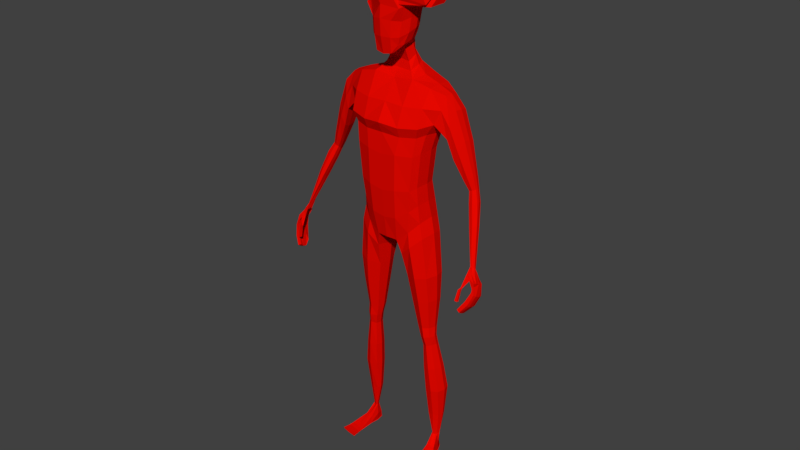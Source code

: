 # Source: Rigged_Demon_Model2.blend  (saved by Blender 2.79.0; exported with 4.5.12 LTS)
import bpy
from mathutils import Matrix  # noqa: F401  (used for matrix-valued properties, if any)

bpy.ops.wm.read_factory_settings(use_empty=True)
scene = bpy.context.scene
scene.name = 'Scene'

# ---- collections
col_collection_1 = bpy.data.collections.new('Collection 1'); scene.collection.children.link(col_collection_1)

# ---- materials (node trees are filled in below, after node groups)
mat_material = bpy.data.materials.new('Material')
mat_material.alpha_threshold = 0.0
mat_material.use_transparent_shadow = False
mat_material.diffuse_color = (0.8, 0.00245, 0.0, 1.0)
mat_material.specular_color = (1.0, 0.01567, 0.01102)
mat_material.roughness = 0.5
mat_material.line_color = (0.0, 0.0, 0.0, 1.0)
mat_material_001 = bpy.data.materials.new('Material.001')
mat_material_001.alpha_threshold = 0.0
mat_material_001.use_transparent_shadow = False
mat_material_001.diffuse_color = (0.0, 0.0, 0.0, 1.0)
mat_material_001.roughness = 0.5
mat_material_001.specular_intensity = 0.0

# ---- material node trees

# ---- world
world_world = bpy.data.worlds.new('World'); scene.world = world_world
world_world.color = (0.05088, 0.05088, 0.05088)
world_world.use_sun_shadow = False
world_world.sun_shadow_jitter_overblur = 0.0
world_world.cycles.sampling_method = 'MANUAL'

# ---- meshes
me_cube = bpy.data.meshes.new('Cube')
me_cube.from_pydata([(0.03462, 0.05844, 1.668), (0.0729, -0.04626, 1.668), (0.03045, -0.05987, 1.52), (0.1147, 0.05451, 1.922), (0.04929, 0.02431, 1.709), (0.03678, 0.02206, 1.535), (0.03001, -0.07511, 1.568), (0.06561, -0.03251, 1.581), (0.06429, 0.01821, 1.595), (0.07994, 0.02041, 1.669), (0.02913, 0.05746, 1.599), (0.03734, 0.04602, 1.691), (0.04811, 0.04041, 1.596), (0.05197, 0.01706, 1.56), (0.1395, 0.05909, 1.867), (0.04999, -0.05698, 1.569), (0.02714, -0.06847, 1.519), (0.03098, 0.0358, 1.557), (0.05563, 0.04142, 1.664), (0.05178, -0.04009, 1.543), (0.07036, 0.02066, 1.694), (0.05911, -0.07168, 1.659), (0.03691, -0.08089, 1.714), (0.0, -0.05646, 1.755), (0.0, 0.02717, 1.716), (0.1271, 0.105, 1.905), (0.0, -0.06763, 1.516), (0.04682, 0.05291, 1.473), (0.0313, -0.01322, 1.533), (0.03261, -0.07588, 1.62), (0.0, -0.08301, 1.57), (0.0, -0.08385, 1.666), (0.07167, -0.02866, 1.628), (0.07058, 0.02051, 1.636), (0.07178, -0.006471, 1.592), (0.08516, -0.002147, 1.674), (0.03157, 0.06215, 1.639), (0.0, 0.06496, 1.601), (0.0, 0.06609, 1.675), (0.04259, -0.05517, 1.543), (0.05326, -0.06785, 1.683), (0.04559, 0.03366, 1.57), (0.05284, 0.03617, 1.683), (0.05269, 0.04332, 1.633), (0.05705, -0.01013, 1.554), (0.1504, 0.1054, 1.872), (0.05541, -0.054, 1.617), (0.07808, -0.00301, 1.637), (0.0, 0.03964, 1.555), (0.0, 0.05153, 1.697), (0.0, -0.07115, 1.514), (0.0, -0.08648, 1.719), (0.0, -0.00319, 1.74), (0.0, -0.006306, 1.527), (0.0, -0.08647, 1.624), (0.0, 0.07071, 1.644), (0.119, 0.04942, 0.9773), (0.1113, -0.03183, 0.9724), (0.1798, 0.001445, 1.404), (0.0, 0.08039, 0.9128), (0.0, -0.06091, 0.9038), (0.0, 0.06329, 1.443), (0.0, -0.02073, 1.428), (0.1116, 0.02866, 1.105), (0.1256, 0.03087, 1.221), (0.1655, 0.05205, 1.321), (0.1081, -0.04277, 1.099), (0.1217, -0.04374, 1.218), (0.0, 0.04555, 1.078), (0.0, 0.04865, 1.2), (0.0, 0.09134, 1.314), (0.0, -0.09805, 1.306), (0.0, -0.08372, 1.198), (0.0, -0.08205, 1.076), (0.03748, 0.07988, 0.9036), (0.03743, -0.05732, 0.9026), (0.07234, 0.07955, 1.439), (0.07154, -0.02317, 1.437), (0.04884, -0.08236, 1.085), (0.05229, -0.08398, 1.206), (0.06517, -0.08747, 1.299), (0.05198, 0.1019, 1.306), (0.04857, 0.05895, 1.206), (0.04505, 0.05556, 1.081), (0.0, 0.03773, 1.511), (0.0, 0.004572, 1.483), (0.03182, 0.04011, 1.509), (0.03756, 0.001971, 1.48), (0.1448, 0.04633, 0.1399), (0.1447, 0.0348, 0.1366), (0.129, 0.04151, 0.1378), (0.1306, 0.02696, 0.1346), (0.122, -0.03355, 0.9208), (0.1299, 0.04835, 0.9259), (0.04692, 0.06056, 0.8539), (0.0486, -0.04557, 0.8518), (0.0, -0.07281, 0.979), (0.1137, 0.04179, 1.039), (0.1081, -0.0378, 1.036), (0.0, 0.07568, 0.974), (0.04501, -0.07313, 0.9871), (0.04396, 0.08585, 0.9824), (0.1298, -0.00146, 0.5808), (0.1359, 0.0342, 0.5824), (0.08702, 0.03677, 0.5817), (0.08708, -0.004877, 0.5798), (0.135, 0.005807, 0.5128), (0.1402, 0.03713, 0.5114), (0.1039, 0.03756, 0.506), (0.1032, 0.0029, 0.5066), (0.1457, 0.04199, 0.7836), (0.05735, 0.04354, 0.7717), (0.05759, -0.02635, 0.7692), (0.1364, -0.02737, 0.7814), (0.159, 0.01468, 0.3292), (0.1654, 0.06109, 0.3337), (0.1114, 0.05512, 0.3333), (0.1098, 0.01031, 0.3284), (0.1374, 0.03059, 0.547), (0.09553, 0.03356, 0.5452), (0.09506, -0.002102, 0.5432), (0.1326, -0.0011, 0.5458), (0.07955, 0.06994, 0.9353), (0.07893, -0.05048, 0.9364), (0.1332, 0.07228, 1.419), (0.1336, -0.01623, 1.421), (0.09485, -0.06434, 1.09), (0.1067, -0.06546, 1.208), (0.1275, -0.06829, 1.305), (0.1285, 0.09098, 1.304), (0.1071, 0.04938, 1.209), (0.09592, 0.04671, 1.093), (0.1362, 0.04709, 0.1364), (0.138, 0.03066, 0.1313), (0.08652, -0.05386, 0.8867), (0.08624, 0.06439, 0.8816), (0.08392, 0.06936, 1.007), (0.08643, -0.05793, 1.014), (0.1111, -0.01425, 0.5802), (0.1118, 0.04684, 0.5813), (0.1211, -0.004913, 0.5092), (0.1226, 0.04835, 0.509), (0.1002, 0.05614, 0.7772), (0.0997, -0.04354, 0.7753), (0.1362, 0.004196, 0.3286), (0.1394, 0.07336, 0.3335), (0.1169, 0.04177, 0.5456), (0.1163, -0.01304, 0.5442), (0.1241, 0.01187, 0.9859), (0.0, 0.01026, 0.9017), (0.1162, -0.003183, 1.104), (0.1304, -0.002834, 1.22), (0.03284, 0.01032, 0.8977), (0.08113, 0.02728, 1.443), (0.0, 0.04933, 1.473), (0.04421, 0.02837, 1.498), (0.1486, 0.0424, 0.14), (0.1261, 0.03106, 0.1378), (0.0375, 0.008412, 0.8441), (0.1353, 0.01105, 0.9317), (0.1184, 0.002194, 1.044), (0.07974, 0.01613, 0.5801), (0.1391, 0.01917, 0.5816), (0.09746, 0.01982, 0.5056), (0.143, 0.02389, 0.5133), (0.1509, 0.0107, 0.7835), (0.04633, 0.00967, 0.7684), (0.1029, 0.03089, 0.3306), (0.169, 0.04012, 0.3316), (0.1411, 0.01601, 0.5472), (0.0884, 0.01466, 0.5438), (0.1261, 0.05361, 0.07678), (0.135, 0.02668, 1.425), (0.177, 0.05754, 1.36), (0.175, -0.016, 1.361), (0.0, 0.08676, 1.378), (0.0, -0.06481, 1.365), (0.05972, 0.09709, 1.373), (0.06723, -0.06462, 1.362), (0.1299, -0.04834, 1.365), (0.1306, 0.08593, 1.369), (0.179, 0.0526, 1.399), (0.1556, -0.02554, 1.314), (0.1828, 0.02606, 1.405), (0.1808, 0.01379, 1.318), (0.2086, 0.05644, 1.312), (0.2162, 0.05101, 1.359), (0.2062, -0.01446, 1.314), (0.2168, 0.002635, 1.366), (0.2191, 0.02599, 1.365), (0.2011, 0.0146, 1.265), (0.1972, -0.01381, 1.275), (0.2001, 0.05191, 1.279), (0.3382, -0.055, 0.8923), (0.2811, 0.033, 1.111), (0.2905, 0.03117, 1.119), (0.2784, 0.009439, 1.123), (0.2888, 0.01531, 1.128), (0.2919, 0.02154, 1.122), (0.2676, 0.01989, 1.11), (0.2669, 0.01052, 1.119), (0.27, 0.03352, 1.107), (0.3223, -0.02061, 1.031), (0.3456, -0.0519, 0.8999), (0.3393, -0.0627, 0.9091), (0.3456, -0.05774, 0.9138), (0.3462, -0.05411, 0.9046), (0.337, -0.06639, 0.9119), (0.3354, -0.06695, 0.9157), (0.3367, -0.05694, 0.9029), (0.3118, -0.03132, 1.024), (0.3005, -0.03037, 1.019), (0.3019, -0.01866, 1.012), (0.3221, -0.01307, 1.026), (0.3219, -0.007362, 1.026), (0.3115, -0.005222, 1.015), (0.3026, -0.00291, 1.01), (0.252, 0.02515, 1.275), (0.2186, -0.007071, 1.212), (0.2488, 0.00586, 1.278), (0.2345, -0.008085, 1.241), (0.2509, 0.04606, 1.268), (0.24, 0.05009, 1.232), (0.2255, 0.04701, 1.208), (0.223, 0.01646, 1.202), (0.3398, -0.1236, 0.7819), (0.3339, -0.0806, 0.8967), (0.3474, -0.07885, 0.7781), (0.3437, -0.04565, 0.8872), (0.3289, -0.1203, 0.7869), (0.3466, -0.07563, 0.8984), (0.3364, -0.07669, 0.7869), (0.3509, -0.04879, 0.8857), (0.3711, -0.0955, 0.8409), (0.3711, -0.05514, 0.8216), (0.3609, -0.05241, 0.8255), (0.3616, -0.09624, 0.8461), (0.3592, -0.06927, 0.7891), (0.3481, -0.06545, 0.7958), (0.3481, -0.1073, 0.8163), (0.3592, -0.1109, 0.8074), (0.3463, -0.08558, 0.8808), (0.3659, -0.04581, 0.857), (0.3635, -0.04533, 0.8553), (0.3643, -0.0878, 0.875), (0.3389, -0.09647, 0.7676), (0.3395, -0.1111, 0.7731), (0.3362, -0.07306, 0.8988), (0.3385, -0.05418, 0.8967), (0.3301, -0.1085, 0.7767), (0.3313, -0.09372, 0.7719), (0.3546, -0.05508, 0.8938), (0.353, -0.0667, 0.8986), (0.3609, -0.06635, 0.8334), (0.361, -0.08422, 0.8419), (0.3742, -0.08683, 0.8342), (0.374, -0.06905, 0.8251), (0.3609, -0.1012, 0.7993), (0.3607, -0.08521, 0.793), (0.3465, -0.07676, 0.8036), (0.3464, -0.09504, 0.8124), (0.3659, -0.06081, 0.8634), (0.3659, -0.07608, 0.8703), (0.3535, -0.08301, 0.8865), (0.3648, -0.05838, 0.8674), (0.3329, -0.1188, 0.8166), (0.3342, -0.1083, 0.8491), (0.3324, -0.1263, 0.818), (0.3352, -0.1147, 0.8544), (0.3235, -0.1201, 0.8177), (0.3286, -0.1094, 0.8495), (0.3241, -0.1278, 0.8198), (0.3285, -0.1172, 0.8552), (0.1315, -0.0956, 0.07136), (0.1313, -0.09412, 0.06541), (0.125, 0.0533, 0.0735), (0.1251, 0.05071, 0.09749), (0.1884, -0.08475, 0.07136), (0.188, -0.08328, 0.06541), (0.141, 0.05625, 0.07357), (0.1394, 0.05268, 0.0981), (0.1228, -0.01243, 0.07715), (0.127, -0.002419, 0.1009), (0.1658, -0.004215, 0.07715), (0.1544, 0.00397, 0.1009), (0.1213, 0.02733, 0.1017), (0.152, 0.033, 0.07296), (0.122, 0.02707, 0.07291), (0.1491, 0.03419, 0.1025), (0.1322, 0.05521, 0.07397), (0.1314, 0.05399, 0.09563), (0.1601, -0.09114, 0.07104), (0.1598, -0.08951, 0.06459), (0.141, 0.0004523, 0.1019), (0.1441, -0.007302, 0.07757), (0.1366, 0.03195, 0.07331), (0.1323, -0.09413, 0.06825), (0.1396, 0.05593, 0.07615), (0.1871, -0.08365, 0.06825), (0.1649, -0.004201, 0.0767), (0.1236, -0.01197, 0.07742), (0.1505, 0.0326, 0.0741), (0.1233, 0.02711, 0.0749), (0.1602, -0.09154, 0.06753), (0.1319, 0.05601, 0.07679), (0.1271, -0.06031, 0.07262), (0.1777, -0.04571, 0.07589), (0.1271, -0.0551, 0.0761), (0.1794, -0.05033, 0.07262), (0.1519, -0.04801, 0.07641), (0.1533, -0.05551, 0.07239), (0.128, -0.06042, 0.07123), (0.1786, -0.05084, 0.071), (0.0505, -0.0046, 1.455), (0.0, -0.0008548, 1.455), (0.05543, 0.02846, 1.467), (0.2821, 0.02357, 1.164), (0.2514, 0.005292, 1.146), (0.2653, 0.003497, 1.158), (0.2788, 0.01254, 1.171), (0.2805, 0.03639, 1.158), (0.2707, 0.03836, 1.141), (0.258, 0.03822, 1.133), (0.2541, 0.01955, 1.135), (0.3043, 0.001761, 1.096), (0.2777, -0.004068, 1.084), (0.3035, 0.02049, 1.09), (0.2899, 0.02228, 1.081), (0.2795, 0.02303, 1.076), (0.2907, -0.005921, 1.09), (0.2777, 0.007636, 1.078), (0.3056, 0.00895, 1.093), (0.1544, 0.05086, 0.4217), (0.1063, 0.04796, 0.4189), (0.1052, 0.004927, 0.4162), (0.1486, 0.009087, 0.4197), (0.1313, 0.06319, 0.4206), (0.129, -0.002372, 0.4177), (0.1582, 0.03247, 0.4213), (0.0981, 0.02525, 0.4169), (0.1528, 0.02751, 0.2226), (0.1553, 0.05794, 0.2254), (0.117, 0.05208, 0.2241), (0.117, 0.02015, 0.2217), (0.136, 0.01888, 0.2211), (0.1364, 0.06512, 0.2242), (0.1109, 0.03347, 0.2227), (0.1594, 0.04507, 0.2242), (0.1361, -0.01581, 0.688), (0.144, 0.0394, 0.6891), (0.07185, 0.04143, 0.6814), (0.07194, -0.01693, 0.6798), (0.1076, 0.0535, 0.6843), (0.107, -0.03109, 0.6838), (0.1485, 0.01506, 0.6894), (0.06228, 0.01292, 0.6794), (0.1384, 0.04379, 1.284), (0.0, 0.06648, 1.274), (0.0, -0.08084, 1.269), (0.05555, 0.07587, 1.272), (0.06361, -0.07514, 1.266), (0.1155, -0.05917, 1.271), (0.1167, 0.06724, 1.272), (0.1427, 0.007849, 1.276), (0.1333, -0.03214, 1.278), (0.07903, -0.0242, 1.671), (0.1573, -0.04757, 1.676), (0.06601, -0.05897, 1.664), (0.1225, 0.07978, 1.913), (0.03574, -0.05639, 1.747), (0.1285, -0.06717, 1.726), (0.1287, 0.0568, 1.894), (0.03436, 0.02574, 1.712), (0.1393, 0.0107, 1.715), (0.05982, 0.02249, 1.701), (0.07515, 0.02053, 1.681), (0.08255, 0.009133, 1.672), (0.145, 0.08225, 1.87), (0.1475, -0.05837, 1.683), (0.1615, 0.009051, 1.691), (0.05619, -0.06976, 1.671), (0.04509, -0.07437, 1.698), (0.02817, -0.08368, 1.716), (0.0, -0.02983, 1.748), (0.0, -0.07147, 1.737), (0.0, 0.01199, 1.728), (0.04354, -0.004482, 1.731), (0.1387, 0.1052, 1.889), (0.1689, -0.002351, 1.681), (0.122, 0.009092, 1.681), (0.1504, 0.009874, 1.703), (0.07939, 0.01134, 1.722), (0.138, -0.06277, 1.705), (0.07399, -0.06932, 1.732), (0.04124, -0.03044, 1.739), (0.1337, 0.08101, 1.892), (0.1068, -0.05867, 1.673), (0.1631, -0.02496, 1.679), (0.1988, 0.005757, 1.771), (0.1248, 0.09241, 1.909), (0.1341, 0.05794, 1.881), (0.1836, 0.05787, 1.81), (0.1422, 0.07067, 1.868), (0.2063, 0.05723, 1.782), (0.1357, 0.05028, 1.818), (0.1446, 0.1053, 1.88), (0.1186, 0.06714, 1.918), (0.1256, -0.0009401, 1.834), (0.172, -0.006333, 1.824), (0.1217, 0.05565, 1.908), (0.1477, 0.09383, 1.871), (0.1939, 0.0003597, 1.775), (0.1329, 0.1051, 1.897), (0.21, 0.05153, 1.777), (0.1455, 0.00337, 1.681), (0.1418, 0.009072, 1.686), (0.156, 0.009463, 1.697), (0.1449, 0.01029, 1.709), (0.195, 0.05755, 1.796), (0.06146, 0.00343, 1.726), (0.1094, 0.01102, 1.719), (0.1428, -0.06057, 1.694), (0.1333, -0.06497, 1.716), (0.1838, -0.002986, 1.8), (0.05486, -0.06286, 1.739), (0.1013, -0.06825, 1.729), (0.1323, 0.02467, 1.826), (0.03849, -0.04341, 1.743), (0.04239, -0.01746, 1.735), (0.1321, -0.05312, 1.675), (0.1271, -0.05852, 1.678), (0.2044, 0.02864, 1.774), (0.1602, -0.03627, 1.677), (0.166, -0.01366, 1.68), (0.2016, 0.0172, 1.773), (0.163, -0.02638, 1.725), (0.134, 0.03748, 1.822), (0.1289, 0.01187, 1.83), (0.1134, -0.03459, 1.782), (0.1779, -0.00466, 1.812), (0.1888, -0.001313, 1.787), (0.1225, 0.03065, 1.768), (0.1893, 0.05771, 1.803), (0.1759, 0.0303, 1.732), (0.2007, 0.05739, 1.789), (0.2072, 0.04009, 1.775)], [], [(0, 36, 55, 38), (0, 38, 49, 11), (0, 11, 42, 18), (0, 18, 43, 36), (1, 32, 47, 35, 365), (445, 413, 45, 410), (396, 430, 378, 40, 380), (1, 367, 21, 46, 32), (2, 26, 53, 28), (2, 28, 44, 19), (2, 19, 39, 16), (2, 16, 50, 26), (405, 410, 45), (394, 428, 386, 52, 383), (393, 384, 51, 382), (392, 381, 40, 378, 421), (4, 374, 20, 42, 11), (4, 11, 49, 24, 372), (391, 385, 52, 386, 419), (444, 405, 45, 403), (17, 86, 84, 48), (5, 17, 41, 13), (5, 13, 44, 28), (5, 155, 86, 17), (6, 16, 39, 15), (6, 15, 46, 29), (6, 29, 54, 30), (6, 30, 50, 16), (7, 19, 44, 34), (7, 34, 47, 32), (7, 32, 46, 15), (7, 15, 39, 19), (8, 13, 41, 12), (8, 12, 43, 33), (8, 33, 47, 34), (8, 34, 44, 13), (9, 33, 43, 18), (9, 18, 42, 20, 375), (443, 403, 45, 413), (9, 376, 35, 47, 33), (10, 17, 48, 37), (10, 37, 55, 36), (10, 36, 43, 12), (10, 12, 41, 17), (101, 74, 59, 99), (178, 77, 62, 176), (27, 154, 84, 86), (152, 75, 60, 149), (100, 78, 73, 96), (78, 79, 72, 73), (360, 80, 71, 358), (177, 81, 70, 175), (359, 82, 69, 357), (82, 83, 68, 69), (160, 150, 66, 98), (150, 151, 67, 66), (363, 184, 182, 364), (130, 131, 83, 82), (362, 130, 82, 359), (180, 129, 81, 177), (361, 128, 80, 360), (126, 127, 79, 78), (137, 126, 78, 100), (347, 340, 89, 156), (172, 153, 77, 125), (179, 125, 77, 178), (136, 122, 74, 101), (28, 87, 155, 5), (315, 27, 86, 155), (314, 313, 87, 85), (89, 284, 288, 156), (345, 341, 88, 132), (346, 342, 90, 157), (344, 343, 91, 133), (123, 75, 95, 134), (152, 74, 94, 158), (122, 56, 93, 135), (148, 57, 92, 159), (131, 136, 101, 83), (123, 137, 100, 75), (148, 160, 98, 57), (75, 100, 96, 60), (83, 101, 99, 68), (353, 351, 105, 138), (355, 350, 104, 161), (352, 349, 103, 139), (354, 348, 102, 162), (147, 120, 109, 140), (170, 119, 108, 163), (146, 118, 107, 141), (169, 121, 106, 164), (159, 92, 113, 165), (135, 93, 110, 142), (158, 94, 111, 166), (134, 95, 112, 143), (337, 334, 117, 144), (339, 333, 116, 167), (336, 332, 115, 145), (338, 335, 114, 168), (162, 102, 121, 169), (139, 103, 118, 146), (161, 104, 119, 170), (138, 105, 120, 147), (102, 138, 147, 121), (104, 139, 146, 119), (333, 336, 145, 116), (335, 337, 144, 114), (92, 134, 143, 113), (94, 135, 142, 111), (119, 146, 141, 108), (121, 147, 140, 106), (350, 352, 139, 104), (348, 353, 138, 102), (57, 98, 137, 123), (63, 97, 136, 131), (74, 122, 135, 94), (57, 123, 134, 92), (340, 344, 133, 89), (342, 345, 132, 90), (133, 293, 284, 89), (97, 56, 122, 136), (174, 58, 125, 179), (183, 172, 125, 58), (98, 66, 126, 137), (66, 67, 127, 126), (364, 182, 128, 361), (173, 65, 129, 180), (356, 64, 130, 362), (64, 63, 131, 130), (181, 124, 172, 183), (91, 282, 293, 133), (105, 161, 170, 120), (103, 162, 169, 118), (332, 338, 168, 115), (334, 339, 167, 117), (95, 158, 166, 112), (93, 159, 165, 110), (118, 169, 164, 107), (120, 170, 163, 109), (349, 354, 162, 103), (351, 355, 161, 105), (56, 97, 160, 148), (56, 148, 159, 93), (75, 152, 158, 95), (343, 346, 157, 91), (157, 285, 282, 91), (313, 315, 155, 87), (53, 85, 87, 28), (124, 76, 153, 172), (341, 347, 156, 88), (356, 65, 184, 363), (63, 64, 151, 150), (97, 63, 150, 160), (74, 152, 149, 59), (181, 173, 180, 124), (182, 174, 179, 128), (128, 179, 178, 80), (124, 180, 177, 76), (76, 177, 175, 61), (80, 178, 176, 71), (316, 319, 197, 198), (320, 316, 198, 195), (318, 317, 200, 196), (319, 318, 196, 197), (183, 58, 188, 189), (173, 181, 186, 185), (65, 173, 185, 192), (184, 65, 192, 190), (182, 184, 190, 191), (58, 174, 187, 188), (174, 182, 191, 187), (181, 183, 189, 186), (214, 213, 206, 203), (210, 211, 208, 204), (202, 210, 204, 205), (211, 212, 207, 208), (321, 320, 195, 194), (322, 321, 194, 201), (323, 322, 201, 199), (317, 323, 199, 200), (206, 251, 232, 203), (205, 252, 251, 206), (204, 230, 252, 205), (208, 226, 230, 204), (213, 202, 205, 206), (215, 214, 203, 193), (216, 215, 193, 209), (212, 216, 209, 207), (330, 328, 216, 212), (328, 327, 215, 216), (327, 326, 214, 215), (331, 324, 202, 213), (325, 330, 212, 211), (324, 329, 210, 202), (329, 325, 211, 210), (326, 331, 213, 214), (191, 190, 224, 218), (190, 192, 223, 224), (192, 185, 222, 223), (185, 186, 221, 222), (188, 187, 220, 219), (187, 191, 218, 220), (186, 189, 217, 221), (189, 188, 219, 217), (264, 248, 228, 242), (242, 228, 232, 243), (262, 252, 230, 244), (244, 230, 226, 241), (246, 249, 229, 225), (207, 247, 226, 208), (239, 236, 233, 240), (260, 254, 236, 239), (237, 234, 235, 238), (258, 256, 234, 237), (245, 258, 237, 227), (227, 237, 238, 231), (249, 260, 239, 229), (229, 239, 240, 225), (236, 244, 241, 233), (254, 262, 244, 236), (234, 242, 243, 235), (256, 264, 242, 234), (233, 241, 263, 255), (255, 263, 264, 256), (235, 243, 261, 253), (253, 261, 262, 254), (231, 238, 259, 250), (250, 259, 260, 249), (225, 240, 257, 246), (246, 257, 258, 245), (240, 233, 255, 257), (257, 255, 256, 258), (238, 235, 253, 259), (259, 253, 254, 260), (209, 248, 247, 207), (193, 228, 248, 209), (227, 231, 250, 245), (245, 250, 249, 246), (243, 232, 251, 261), (261, 251, 252, 262), (263, 247, 248, 264), (265, 266, 268, 267), (267, 268, 272, 271), (271, 272, 270, 269), (269, 270, 266, 265), (267, 271, 269, 265), (272, 268, 247, 263), (203, 232, 228, 193), (270, 272, 263, 241), (268, 266, 226, 247), (266, 270, 241, 226), (302, 285, 276, 171), (304, 290, 280, 297), (312, 306, 278, 298), (303, 292, 274, 296), (310, 308, 277, 291), (309, 307, 274, 292), (90, 276, 285, 157), (295, 286, 283, 294), (301, 288, 284, 299), (311, 307, 282, 300), (297, 280, 288, 301), (289, 279, 286, 295), (132, 290, 276, 90), (300, 282, 285, 302), (88, 280, 290, 132), (275, 289, 295, 287), (287, 295, 294, 281), (156, 288, 280, 88), (306, 309, 292, 278), (305, 310, 291, 273), (298, 278, 292, 303), (171, 276, 290, 304), (275, 171, 304, 289), (277, 298, 303, 291), (281, 300, 302, 287), (279, 297, 301, 286), (305, 311, 300, 281), (286, 301, 299, 283), (291, 303, 296, 273), (308, 312, 298, 277), (289, 304, 297, 279), (287, 302, 171, 275), (283, 299, 312, 308), (273, 296, 311, 305), (281, 294, 310, 305), (284, 293, 309, 306), (296, 274, 307, 311), (293, 282, 307, 309), (294, 283, 308, 310), (299, 284, 306, 312), (77, 153, 315, 313), (62, 77, 313, 314), (153, 76, 27, 315), (76, 61, 154, 27), (218, 224, 323, 317), (224, 223, 322, 323), (223, 222, 321, 322), (222, 221, 320, 321), (219, 220, 318, 319), (220, 218, 317, 318), (221, 217, 316, 320), (217, 219, 319, 316), (195, 198, 331, 326), (196, 200, 325, 329), (197, 196, 329, 324), (200, 199, 330, 325), (198, 197, 324, 331), (194, 195, 326, 327), (201, 194, 327, 328), (199, 201, 328, 330), (109, 163, 339, 334), (107, 164, 338, 332), (106, 140, 337, 335), (108, 141, 336, 333), (164, 106, 335, 338), (141, 107, 332, 336), (163, 108, 333, 339), (140, 109, 334, 337), (115, 168, 347, 341), (117, 167, 346, 343), (116, 145, 345, 342), (114, 144, 344, 340), (144, 117, 343, 344), (167, 116, 342, 346), (145, 115, 341, 345), (168, 114, 340, 347), (112, 166, 355, 351), (110, 165, 354, 349), (113, 143, 353, 348), (111, 142, 352, 350), (165, 113, 348, 354), (142, 110, 349, 352), (166, 111, 350, 355), (143, 112, 351, 353), (64, 356, 363, 151), (65, 356, 362, 129), (67, 364, 361, 127), (127, 361, 360, 79), (129, 362, 359, 81), (151, 363, 364, 67), (81, 359, 357, 70), (79, 360, 358, 72), (29, 46, 21, 380, 40, 381, 22, 382, 51, 31, 54), (376, 389, 414, 388, 35), (9, 375, 389, 376), (375, 20, 379, 415, 389), (374, 390, 416, 379, 20), (4, 373, 417, 390, 374), (442, 412, 387, 418), (441, 419, 386, 404), (4, 372, 391, 420, 373), (372, 24, 385, 391), (440, 421, 378, 411), (439, 422, 392, 423), (370, 22, 381, 392, 422), (370, 425, 393, 382, 22), (438, 424, 393, 425), (369, 23, 384, 393, 424), (369, 427, 394, 383, 23), (437, 426, 394, 427), (436, 404, 386, 428), (399, 412, 25), (409, 371, 395, 368, 406), (400, 14, 402), (367, 396, 380, 21), (1, 366, 429, 396, 367), (435, 411, 378, 430), (434, 431, 377, 402), (1, 365, 397, 432, 366), (365, 35, 388, 433, 397), (398, 434, 402, 14), (366, 432, 434, 398), (432, 397, 431, 434), (429, 435, 430, 396), (366, 398, 435, 429), (398, 14, 411, 435), (371, 400, 402, 377, 395), (3, 409, 406), (368, 395, 387, 412, 399), (426, 436, 428, 394), (368, 399, 436, 426), (399, 25, 404, 436), (407, 437, 427, 369), (3, 406, 437, 407), (406, 368, 426, 437), (408, 438, 425, 370), (3, 407, 438, 408), (407, 369, 424, 438), (409, 439, 423, 371), (3, 408, 439, 409), (408, 370, 422, 439), (400, 440, 411, 14), (371, 423, 440, 400), (423, 392, 421, 440), (401, 441, 404, 25), (373, 420, 441, 401), (420, 391, 419, 441), (417, 442, 418, 390), (373, 401, 442, 417), (401, 25, 412, 442), (414, 443, 413, 388), (389, 415, 443, 414), (415, 379, 403, 443), (416, 444, 403, 379), (390, 418, 444, 416), (418, 387, 405, 444), (395, 377, 410, 405, 387), (431, 445, 410, 377), (397, 433, 445, 431), (433, 388, 413, 445)])
me_cube.polygons.foreach_set('use_smooth', [0, 0, 0, 0, 0, 0, 0, 0, 0, 0, 0, 1, 0, 0, 0, 0, 0, 0, 0, 0, 0, 0, 0, 0, 0, 0, 0, 0, 0, 0, 0, 0, 0, 0, 0, 0, 0, 0, 0, 0, 0, 0, 0, 0, 0, 0, 0, 0, 0, 0, 0, 0, 0, 0, 0, 0, 0, 0, 0, 0, 0, 0, 0, 0, 0, 0, 0, 0, 0, 0, 0, 0, 0, 0, 0, 0, 0, 0, 0, 0, 0, 0, 0, 0, 0, 0, 0, 0, 0, 0, 0, 0, 0, 0, 0, 0, 0, 0, 0, 0, 0, 0, 0, 0, 0, 0, 0, 0, 0, 0, 0, 0, 0, 0, 0, 0, 0, 0, 0, 0, 0, 0, 0, 0, 0, 0, 0, 0, 0, 0, 0, 0, 0, 0, 0, 0, 0, 0, 0, 0, 0, 0, 0, 0, 0, 0, 0, 0, 0, 0, 0, 0, 0, 0, 0, 0, 0, 0, 0, 0, 0, 0, 0, 0, 0, 0, 0, 0, 0, 0, 0, 0, 0, 0, 0, 0, 0, 0, 0, 0, 0, 0, 0, 0, 0, 0, 0, 0, 0, 0, 0, 0, 0, 0, 0, 0, 0, 0, 0, 0, 0, 0, 0, 0, 0, 0, 0, 0, 0, 0, 0, 0, 0, 0, 0, 0, 0, 0, 0, 0, 0, 0, 0, 0, 0, 0, 0, 0, 0, 0, 0, 0, 0, 0, 0, 0, 0, 0, 0, 0, 0, 0, 0, 0, 0, 0, 0, 0, 0, 0, 0, 0, 0, 0, 0, 0, 0, 0, 0, 0, 0, 0, 0, 0, 0, 0, 0, 0, 0, 0, 0, 0, 0, 0, 0, 0, 0, 0, 0, 0, 0, 0, 0, 0, 0, 0, 0, 0, 0, 0, 0, 0, 0, 0, 0, 0, 0, 0, 0, 0, 0, 0, 0, 0, 0, 0, 0, 0, 0, 0, 0, 0, 0, 0, 0, 0, 0, 0, 0, 0, 0, 0, 0, 0, 0, 0, 0, 0, 0, 0, 0, 0, 0, 0, 0, 0, 0, 0, 0, 0, 0, 0, 0, 0, 0, 0, 0, 0, 0, 0, 0, 0, 0, 0, 0, 0, 0, 0, 0, 0, 0, 0, 0, 0, 0, 0, 0, 0, 0, 0, 0, 0, 0, 0, 0, 0, 0, 0, 0, 0, 0, 0, 0, 0, 0, 0, 0, 0, 0, 0, 0, 0, 0, 0, 0, 0, 0, 0, 0, 0, 0, 0, 0, 0, 0, 0, 0, 0, 0, 0, 0])
me_cube.materials.append(mat_material)
me_cube.materials.append(mat_material_001)
me_cube.use_remesh_preserve_volume = False
me_cube.use_remesh_preserve_attributes = False
me_cube.use_mirror_vertex_groups = False
me_cube.update()
arm_armature_001 = bpy.data.armatures.new('Armature.001')  # bones are not reproduced

# ---- objects
ob_armature = bpy.data.objects.new('Armature', arm_armature_001)
ob_cube = bpy.data.objects.new('Cube', me_cube)

# ---- transforms, parenting, visibility, modifiers, constraints
ob_armature.location = (0.0, 0.0, 0.0)
ob_armature.hide_viewport = True
ob_armature.show_in_front = True
ob_armature.lineart.crease_threshold = 0.0
ob_cube.parent = ob_armature
ob_cube.location = (0.0, 0.0, -0.003322)
ob_cube.lock_rotations_4d = False
ob_cube.empty_display_type = 'ARROWS'
ob_cube.lineart.crease_threshold = 0.0
_vg = ob_cube.vertex_groups.new(name='Hips')
for _i, _w in zip([56, 57, 59, 60, 63, 66, 67, 68, 73, 74, 75, 78, 83, 92, 93, 94, 95, 96, 97, 98, 99, 100, 101, 111, 112, 122, 123, 126, 127, 130, 131, 134, 135, 136, 137, 148, 149, 150, 151, 152, 158, 159, 160, 166], [0.2214, 0.1831, 0.6185, 0.6383, 0.1278, 0.139, 0.001842, 0.1122, 0.14, 0.5346, 0.5645, 0.1204, 0.1186, 0.02045, 0.08718, 0.2278, 0.1825, 0.7272, 0.4163, 0.4716, 0.6414, 0.6719, 0.6177, 0.02659, 0.005751, 0.2799, 0.1936, 0.1459, 0.007833, 0.00589, 0.1312, 0.05983, 0.1323, 0.489, 0.5505, 0.1991, 0.9154, 0.1366, 0.001384, 0.8417, 0.2488, 0.05089, 0.4254, 0.02425]): _vg.add([_i], _w, 'REPLACE')
_vg = ob_cube.vertex_groups.new(name='Spine')
for _i, _w in zip([56, 57, 59, 63, 64, 65, 66, 67, 68, 69, 70, 71, 72, 73, 74, 78, 79, 80, 81, 82, 83, 93, 96, 97, 98, 99, 100, 101, 122, 123, 126, 127, 128, 129, 130, 131, 136, 137, 148, 150, 151, 160, 175, 176, 177, 178, 179, 182, 184, 356, 357, 358, 359, 360, 361, 362, 363, 364], [0.1225, 0.07817, 0.03195, 0.7265, 0.6342, 0.0438, 0.7342, 0.6471, 0.813, 0.7903, 0.1148, 0.1467, 0.749, 0.7876, 0.003504, 0.7992, 0.7269, 0.1527, 0.1192, 0.7618, 0.798, 0.01164, 0.1123, 0.3101, 0.2857, 0.1578, 0.1256, 0.1628, 0.06183, 0.01327, 0.7427, 0.6877, 0.136, 0.1096, 0.6788, 0.7356, 0.2257, 0.2062, 0.1204, 0.7212, 0.6325, 0.3083, 0.01245, 0.04368, 0.01433, 0.03705, 0.005723, 0.05884, 0.01411, 0.1951, 0.2593, 0.2649, 0.2534, 0.2753, 0.2741, 0.2539, 0.2335, 0.2327]): _vg.add([_i], _w, 'REPLACE')
_vg = ob_cube.vertex_groups.new(name='Chest')
for _i, _w in zip([5, 17, 27, 28, 48, 53, 61, 62, 63, 64, 65, 66, 67, 69, 70, 71, 72, 76, 77, 78, 79, 80, 81, 82, 84, 85, 86, 87, 124, 125, 126, 127, 128, 129, 130, 131, 150, 151, 153, 154, 155, 175, 176, 177, 178, 179, 180, 182, 184, 313, 314, 315, 356, 357, 358, 359, 360, 361, 362, 363, 364], [0.03423, 0.0007238, 0.4436, 0.008827, 0.01062, 0.04895, 0.5701, 0.6842, 0.01393, 0.1245, 0.06011, 0.01806, 0.1673, 0.1346, 0.6432, 0.7249, 0.1819, 0.1641, 0.1467, 0.003501, 0.1932, 0.6743, 0.5803, 0.146, 0.08977, 0.1967, 0.1201, 0.124, 0.03498, 0.03445, 0.009461, 0.1729, 0.4401, 0.2024, 0.1322, 0.006077, 0.01483, 0.1345, 0.06497, 0.2838, 0.1381, 0.5808, 0.7538, 0.2868, 0.6305, 0.1764, 0.08085, 0.1139, 0.02006, 0.1841, 0.5363, 0.3263, 0.1767, 0.5989, 0.6416, 0.5562, 0.5985, 0.4513, 0.3241, 0.2322, 0.3242]): _vg.add([_i], _w, 'REPLACE')
_vg = ob_cube.vertex_groups.new(name='Neck')
for _i, _w in zip([2, 5, 6, 7, 8, 10, 12, 13, 15, 16, 17, 19, 26, 27, 28, 30, 37, 39, 41, 44, 48, 50, 53, 61, 62, 76, 77, 84, 85, 86, 87, 153, 154, 155, 175, 177, 313, 314, 315], [0.1284, 0.9453, 0.05505, 0.00378, 0.003556, 0.03929, 0.02007, 0.1619, 0.03618, 0.1891, 0.2232, 0.06955, 0.1516, 0.4696, 0.2856, 0.06183, 0.05127, 0.07968, 0.07164, 0.06108, 0.3402, 0.2007, 0.1441, 0.2224, 0.08505, 0.0, 0.057, 0.6786, 0.4867, 0.8953, 0.495, 0.01848, 0.5975, 0.6953, 0.0, 0.0, 0.2815, 0.2208, 0.3214]): _vg.add([_i], _w, 'REPLACE')
_vg = ob_cube.vertex_groups.new(name='Head')
for _i, _w in zip([0, 1, 2, 3, 4, 5, 6, 7, 8, 9, 10, 11, 12, 13, 14, 15, 16, 17, 18, 19, 20, 21, 22, 23, 24, 25, 26, 27, 28, 29, 30, 31, 32, 33, 34, 35, 36, 37, 38, 39, 40, 41, 42, 43, 44, 45, 46, 47, 48, 49, 50, 51, 52, 53, 54, 55, 62, 84, 85, 86, 87, 153, 154, 155, 198, 217, 313, 314, 315, 316, 326, 365, 366, 367, 368, 369, 370, 371, 372, 373, 374, 375, 376, 377, 378, 379, 380, 381, 382, 383, 384, 385, 386, 387, 388, 389, 390, 391, 392, 393, 394, 395, 396, 397, 398, 399, 400, 401, 402, 403, 404, 405, 406, 407, 408, 409, 410, 411, 412, 413, 414, 415, 416, 417, 418, 419, 420, 421, 422, 423, 424, 425, 426, 427, 428, 429, 430, 431, 432, 433, 434, 435, 436, 437, 438, 439, 440, 441, 442, 443, 444, 445], [0.9889, 1.0, 0.8319, 0.9985, 0.9973, 0.7085, 0.9372, 0.9641, 0.9631, 1.0, 0.9434, 0.9943, 0.9537, 0.8954, 0.9972, 0.9484, 0.7495, 0.8196, 0.9901, 0.91, 0.9961, 0.992, 0.9958, 0.9989, 0.9974, 0.9988, 0.8163, 0.0, 0.7819, 0.9782, 0.9306, 0.99, 0.9861, 0.9855, 0.9686, 1.0, 0.9774, 0.9362, 0.988, 0.905, 0.9957, 0.904, 0.9941, 0.9806, 0.9151, 0.9974, 0.9819, 0.9886, 0.7508, 0.9937, 0.7802, 0.9955, 0.9994, 0.7776, 0.9756, 0.9751, 0.02911, 0.0, 0.1459, 0.08591, 0.07686, 0.0, 0.0, 0.0, 0.0, 0.0, 8.113e-05, 0.0, 0.0, 0.0, 0.0, 1.0, 0.9986, 0.996, 0.9987, 0.9987, 0.9972, 0.9979, 0.9974, 0.9981, 0.9967, 0.9981, 1.0, 0.9973, 0.9965, 0.9968, 0.9939, 0.9958, 0.9956, 0.9991, 0.9972, 0.9984, 0.9991, 0.9981, 0.9987, 0.9984, 0.9974, 0.9982, 0.9968, 0.9972, 0.9989, 0.998, 0.9962, 0.9987, 0.9979, 0.9987, 0.9976, 0.9984, 0.9973, 0.9971, 0.9989, 0.9978, 0.9986, 0.9986, 0.9979, 0.9982, 0.9974, 0.9968, 0.9985, 0.9981, 0.9986, 0.9976, 0.9971, 0.9977, 0.9978, 0.9987, 0.9981, 0.9966, 0.997, 0.9974, 0.9979, 0.9972, 0.9988, 0.9988, 0.999, 0.9974, 0.9963, 0.998, 0.9986, 0.9987, 0.998, 0.9971, 0.9989, 0.9987, 0.9979, 0.9976, 0.9971, 0.9985, 0.9981, 0.9978, 0.9974, 0.998]): _vg.add([_i], _w, 'REPLACE')
_vg = ob_cube.vertex_groups.new(name='Shoulder.L')
for _i, _w in zip([2, 5, 16, 19, 26, 27, 28, 39, 44, 50, 53, 56, 58, 61, 62, 63, 64, 65, 66, 67, 69, 70, 71, 76, 77, 79, 80, 81, 82, 84, 85, 86, 87, 93, 97, 110, 124, 125, 126, 127, 128, 129, 130, 150, 151, 153, 154, 155, 159, 172, 173, 174, 175, 176, 177, 178, 179, 180, 181, 182, 183, 184, 185, 186, 187, 188, 189, 190, 191, 192, 199, 200, 218, 223, 224, 313, 314, 315, 317, 323, 325, 349, 356, 357, 358, 359, 360, 361, 362, 363, 364], [0.008969, 0.0439, 0.0, 0.0, 0.0, 0.0, 0.02717, 0.0, 0.0, 0.0, 0.01528, 0.0007191, 0.7989, 0.1297, 0.0, 0.003777, 0.0, 0.5442, 0.0, 0.0, 0.0, 0.1978, 0.0, 0.0, 0.0, 0.004264, 0.0, 0.2432, 0.0, 0.001791, 0.0, 0.002603, 0.0, 0.003347, 0.001131, 0.004158, 0.8571, 0.7906, 0.0, 0.0, 0.0, 0.09091, 0.0, 0.0008626, 0.0, 0.1132, 0.1129, 0.0, 0.0006253, 0.8549, 0.7418, 0.5029, 0.3078, 0.01756, 0.5931, 0.01829, 0.6591, 0.8201, 0.8397, 0.4161, 0.8393, 0.129, 0.1512, 0.2208, 0.06986, 0.1545, 0.1586, 0.0353, 0.0633, 0.0939, 0.0, 0.0, 0.0, 0.01209, 0.002495, 0.0, 0.0, 0.0, 0.0, 0.0, 0.0, 4.318e-06, 0.04978, 0.0, 0.0, 0.0, 0.0, 0.0, 0.0, 0.01398, 0.0004953]): _vg.add([_i], _w, 'REPLACE')
_vg = ob_cube.vertex_groups.new(name='Upper Arm.L')
for _i, _w in zip([58, 63, 64, 65, 67, 70, 71, 72, 79, 80, 81, 124, 125, 127, 128, 129, 130, 131, 150, 151, 172, 173, 174, 175, 177, 178, 179, 180, 181, 182, 183, 184, 185, 186, 187, 188, 189, 190, 191, 192, 194, 195, 196, 197, 198, 199, 200, 201, 217, 218, 219, 220, 221, 222, 223, 224, 316, 317, 318, 319, 320, 321, 322, 323, 356, 358, 359, 360, 361, 362, 363, 364], [0.3525, 0.0, 0.0, 0.3473, 0.0, 0.0, 0.0, 0.0, 0.0, 0.0, 0.0, 0.05708, 0.08563, 0.0, 0.0, 0.0, 0.0, 0.0, 0.0, 0.0, 0.07083, 0.2168, 0.4724, 0.0, 0.0004635, 0.0, 0.1272, 0.1074, 0.2859, 0.2973, 0.3447, 0.8589, 0.8282, 0.769, 0.9195, 0.8405, 0.8366, 0.8467, 0.8994, 0.8991, 0.1009, 0.1141, 0.09761, 0.1054, 0.09431, 0.1575, 0.1806, 0.1263, 0.9829, 0.978, 0.9841, 0.9908, 0.9761, 0.9782, 0.9587, 0.9775, 0.9204, 0.8407, 0.9014, 0.9461, 0.8662, 0.5313, 0.5211, 0.7678, 0.0, 0.0, 0.0, 0.0, 0.0, 0.0, 0.0, 0.0]): _vg.add([_i], _w, 'REPLACE')
_vg = ob_cube.vertex_groups.new(name='Lower Arm.L')
for _i, _w in zip([194, 195, 196, 197, 198, 199, 200, 201, 202, 208, 210, 211, 212, 213, 214, 215, 216, 223, 316, 317, 318, 319, 320, 321, 322, 323, 324, 325, 326, 327, 328, 329, 330, 331], [0.8989, 0.8858, 0.9023, 0.8945, 0.9056, 0.8423, 0.8191, 0.8734, 0.993, 0.02603, 0.9797, 0.9811, 0.9789, 0.9815, 0.992, 0.9756, 0.9775, 0.02264, 0.07913, 0.1584, 0.09857, 0.05313, 0.1334, 0.4686, 0.4787, 0.2323, 0.9881, 0.9815, 0.9825, 0.9832, 0.9781, 0.9905, 0.9819, 0.988]): _vg.add([_i], _w, 'REPLACE')
_vg = ob_cube.vertex_groups.new(name='Hand.L')
for _i, _w in zip([193, 203, 204, 205, 206, 207, 208, 209, 226, 228, 230, 232, 233, 234, 235, 236, 241, 242, 243, 244, 247, 248, 251, 252, 253, 254, 255, 256, 261, 262, 263, 264], [0.9627, 0.9824, 0.9094, 0.9637, 0.9893, 0.8679, 0.86, 0.918, 0.06115, 0.9533, 0.3091, 0.9733, 0.05991, 0.1159, 0.1245, 0.09968, 0.1046, 0.8483, 0.8628, 0.5824, 0.1648, 0.8756, 0.9814, 0.8954, 0.04848, 0.0648, 0.01439, 0.0402, 0.9448, 0.8751, 0.154, 0.8549]): _vg.add([_i], _w, 'REPLACE')
_vg = ob_cube.vertex_groups.new(name='Fingers01.L')
for _i, _w in zip([227, 231, 233, 234, 235, 236, 237, 238, 239, 240, 241, 242, 243, 244, 250, 253, 254, 255, 256, 257, 258, 259, 260, 261, 262, 263, 264], [0.1534, 0.1729, 0.717, 0.7839, 0.8089, 0.7392, 0.2571, 0.3731, 0.1328, 0.1096, 0.007893, 0.1231, 0.1206, 0.1057, 0.01337, 0.9223, 0.8689, 0.8718, 0.8883, 0.03161, 0.02001, 0.4673, 0.09151, 0.04668, 0.07134, 0.05229, 0.06785]): _vg.add([_i], _w, 'REPLACE')
_vg = ob_cube.vertex_groups.new(name='Fingers02.L')
for _i, _w in zip([225, 227, 229, 231, 233, 234, 235, 236, 237, 238, 239, 240, 245, 246, 249, 250, 253, 254, 255, 256, 257, 258, 259, 260], [0.981, 0.8403, 0.9772, 0.8212, 0.1332, 0.09721, 0.06438, 0.09884, 0.73, 0.6114, 0.8449, 0.873, 0.9828, 0.9984, 0.998, 0.9676, 0.005242, 0.05741, 0.06768, 0.06154, 0.9556, 0.9633, 0.5304, 0.9034]): _vg.add([_i], _w, 'REPLACE')
_vg = ob_cube.vertex_groups.new(name='Thumb01.L')
for _i, _w in zip([193, 204, 207, 208, 209, 226, 228, 230, 233, 236, 241, 244, 247, 248, 252, 262, 263, 264], [0.003802, 0.07882, 0.1063, 0.1, 0.06027, 0.9224, 0.002499, 0.6715, 0.08135, 0.05658, 0.7971, 0.2741, 0.8161, 0.1062, 0.09339, 0.03685, 0.6822, 0.06222]): _vg.add([_i], _w, 'REPLACE')
_vg = ob_cube.vertex_groups.new(name='Thumb02.L')
for _i, _w in zip([241, 263, 265, 266, 267, 268, 269, 270, 271, 272], [0.06443, 0.1049, 0.9998, 0.9848, 0.9998, 0.981, 0.9997, 0.9824, 0.9994, 0.9715]): _vg.add([_i], _w, 'REPLACE')
_vg = ob_cube.vertex_groups.new(name='Shoulder.R')
_vg = ob_cube.vertex_groups.new(name='Upper Arm.R')
_vg = ob_cube.vertex_groups.new(name='Lower Arm.R')
_vg = ob_cube.vertex_groups.new(name='Hand.R')
_vg = ob_cube.vertex_groups.new(name='Fingers01.R')
_vg = ob_cube.vertex_groups.new(name='Fingers02.R')
_vg = ob_cube.vertex_groups.new(name='Thumb01.R')
_vg = ob_cube.vertex_groups.new(name='Thumb02.R')
_vg = ob_cube.vertex_groups.new(name='Upper Leg.L')
for _i, _w in zip([56, 57, 59, 60, 63, 66, 68, 73, 74, 75, 78, 83, 92, 93, 94, 95, 96, 97, 98, 99, 100, 101, 102, 103, 104, 105, 106, 107, 108, 109, 110, 111, 112, 113, 118, 119, 120, 121, 122, 123, 126, 130, 131, 134, 135, 136, 137, 138, 139, 140, 141, 142, 143, 146, 147, 148, 149, 150, 152, 158, 159, 160, 161, 162, 163, 164, 165, 166, 169, 170, 348, 349, 350, 351, 352, 353, 354, 355], [0.7941, 0.7656, 0.3862, 0.326, 0.1075, 0.0, 0.06958, 0.0, 0.4884, 0.3938, 0.0, 0.08412, 0.9306, 0.9493, 0.814, 0.775, 0.0, 0.3713, 0.1496, 0.2834, 0.0, 0.3397, 0.9119, 0.8346, 0.6551, 0.8867, 0.1138, 0.1187, 0.04351, 0.09534, 0.9926, 0.9707, 0.9626, 0.9924, 0.6163, 0.4601, 0.2295, 0.263, 0.8072, 0.7119, 0.0, 0.002455, 0.1361, 0.8797, 0.9215, 0.5168, 0.0, 0.9452, 0.4771, 0.1183, 0.1158, 0.9866, 0.9827, 0.4751, 0.3005, 0.7854, 0.0849, 0.08159, 0.1593, 0.7559, 0.9581, 0.2983, 0.8625, 0.9484, 0.01624, 0.03892, 0.9951, 0.964, 0.3905, 0.2119, 0.9939, 0.9897, 0.9856, 0.9889, 0.987, 0.9928, 0.9919, 0.9865]): _vg.add([_i], _w, 'REPLACE')
_vg = ob_cube.vertex_groups.new(name='Lower Leg.L')
for _i, _w in zip([88, 89, 90, 91, 102, 103, 104, 105, 106, 107, 108, 109, 114, 115, 116, 117, 118, 119, 120, 121, 132, 133, 138, 139, 140, 141, 144, 145, 146, 147, 156, 157, 161, 162, 163, 164, 167, 168, 169, 170, 171, 275, 276, 279, 280, 281, 282, 284, 285, 286, 287, 288, 289, 290, 293, 295, 297, 300, 301, 302, 304, 332, 333, 334, 335, 336, 337, 338, 339, 340, 341, 342, 343, 344, 345, 346, 347], [0.9618, 0.9297, 0.9571, 0.8958, 0.1748, 0.1472, 0.1516, 0.1131, 0.977, 0.9513, 0.9596, 0.9836, 0.9998, 0.9995, 0.9997, 0.9999, 0.7702, 0.772, 0.8416, 0.8531, 0.9643, 0.9117, 0.207, 0.1633, 0.9852, 0.9488, 0.9999, 0.9995, 0.7559, 0.9198, 0.9435, 0.9257, 0.1373, 0.1628, 0.9728, 0.9596, 0.9998, 0.9996, 0.7861, 0.8078, 0.2524, 0.1893, 0.4572, 0.1855, 0.447, 0.003267, 0.09741, 0.0409, 0.2283, 0.07386, 0.08597, 0.1741, 0.191, 0.4761, 0.06068, 0.07058, 0.2463, 0.02716, 0.09124, 0.1146, 0.307, 0.9962, 0.9971, 0.9992, 0.9986, 0.9959, 0.9993, 0.9971, 0.9984, 0.9976, 0.998, 0.9981, 0.9971, 0.9974, 0.998, 0.9975, 0.9976]): _vg.add([_i], _w, 'REPLACE')
_vg = ob_cube.vertex_groups.new(name='Foot.L')
for _i, _w in zip([88, 89, 90, 91, 132, 133, 156, 157, 171, 273, 274, 275, 276, 277, 278, 279, 280, 281, 282, 283, 284, 285, 286, 287, 288, 289, 290, 291, 292, 293, 294, 295, 296, 297, 298, 299, 300, 301, 302, 303, 304, 305, 306, 307, 308, 309, 310, 311, 312], [0.02622, 0.06982, 0.03538, 0.1031, 0.02114, 0.08767, 0.05619, 0.07389, 0.7421, 0.2054, 0.2478, 0.803, 0.5408, 0.05578, 0.09029, 0.8063, 0.5513, 0.9089, 0.8901, 0.9073, 0.9467, 0.7667, 0.907, 0.897, 0.8231, 0.8018, 0.5224, 0.03367, 0.07238, 0.9348, 0.931, 0.9124, 0.2001, 0.7476, 0.0598, 0.9307, 0.9102, 0.8939, 0.8714, 0.03354, 0.6884, 0.5965, 0.7727, 0.8054, 0.2059, 0.9197, 0.4941, 0.7176, 0.2967]): _vg.add([_i], _w, 'REPLACE')
_vg = ob_cube.vertex_groups.new(name='Toes.L')
for _i, _w in zip([273, 274, 277, 278, 281, 283, 291, 292, 294, 296, 298, 299, 300, 303, 305, 306, 307, 308, 309, 310, 311, 312], [0.7932, 0.7495, 0.944, 0.9093, 0.06451, 0.08, 0.958, 0.9272, 0.05733, 0.7983, 0.9399, 0.05374, 0.05121, 0.958, 0.4001, 0.2243, 0.182, 0.793, 0.0762, 0.5056, 0.2782, 0.7018]): _vg.add([_i], _w, 'REPLACE')
_vg = ob_cube.vertex_groups.new(name='Upper Leg.R')
_vg = ob_cube.vertex_groups.new(name='Lower Leg.R')
_vg = ob_cube.vertex_groups.new(name='Foot.R')
_vg = ob_cube.vertex_groups.new(name='Toes.R')
_m = ob_cube.modifiers.new('Mirror', 'MIRROR')
_m.use_clip = True
_m = ob_cube.modifiers.new('Armature', 'ARMATURE')
_m.object = ob_armature
_m.use_deform_preserve_volume = True

# ---- collection membership
col_collection_1.objects.link(ob_armature)
col_collection_1.objects.link(ob_cube)

# ---- scene / render settings (as saved in the file)
scene.frame_start = 1; scene.frame_end = 99; scene.frame_set(80)
scene.render.engine = 'BLENDER_EEVEE_NEXT'
scene.render.resolution_percentage = 50
scene.render.dither_intensity = 0.0
scene.cycles.use_denoising = False
scene.cycles.samples = 128
scene.cycles.sampling_pattern = 'TABULATED_SOBOL'
scene.cycles.light_sampling_threshold = 0.0
scene.cycles.use_adaptive_sampling = False
scene.cycles.use_light_tree = False
scene.cycles.blur_glossy = 0.0
scene.cycles.sample_clamp_indirect = 0.0
scene.view_settings.view_transform = 'Standard'
bpy.context.view_layer.update()

# ---- added for rendering (the .blend has no active camera and no usable light): camera, sun
cam_auto = bpy.data.cameras.new('AutoCamera')
cam_auto.lens = 50.0
cam_auto.sensor_width = 36.0
cam_auto.clip_end = 1000.0
ob_auto_camera = bpy.data.objects.new('AutoCamera', cam_auto)
scene.collection.objects.link(ob_auto_camera)
ob_auto_camera.location = (2.04352, -2.44695, 2.54984)
ob_auto_camera.rotation_euler = (1.09748, -7.21219e-08, 0.694738)
scene.camera = ob_auto_camera
light_auto_sun = bpy.data.lights.new('AutoSun', 'SUN')
light_auto_sun.energy = 3.0
light_auto_sun.angle = 0.0523599
ob_auto_sun = bpy.data.objects.new('AutoSun', light_auto_sun)
scene.collection.objects.link(ob_auto_sun)
ob_auto_sun.rotation_euler = (0.872665, 0.174533, 0.523599)
bpy.context.view_layer.update()

